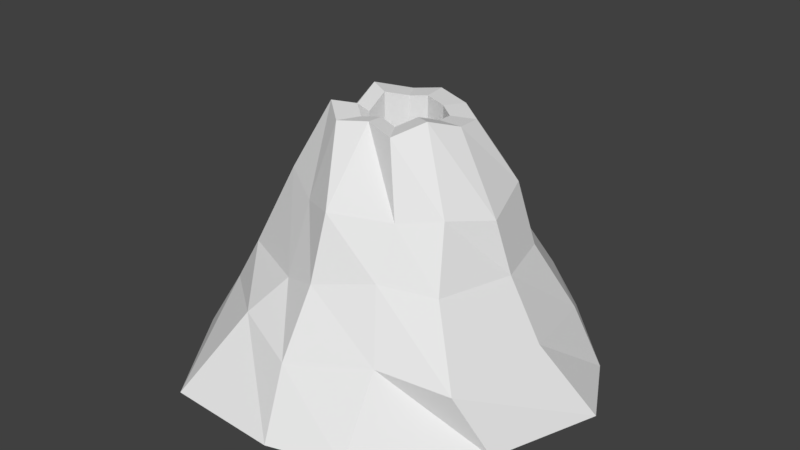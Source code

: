 # Source: volcano.blend  (saved by Blender 2.78.0; exported with 4.5.12 LTS)
import bpy
from mathutils import Matrix  # noqa: F401  (used for matrix-valued properties, if any)

bpy.ops.wm.read_factory_settings(use_empty=True)
scene = bpy.context.scene
scene.name = 'Scene'

# ---- collections
col_collection_1 = bpy.data.collections.new('Collection 1'); scene.collection.children.link(col_collection_1)

# ---- world
world_world = bpy.data.worlds.new('World'); scene.world = world_world
world_world.color = (0.05088, 0.05088, 0.05088)
world_world.use_sun_shadow = False
world_world.sun_shadow_jitter_overblur = 0.0
world_world.cycles.sampling_method = 'MANUAL'

# ---- meshes
me_cylinder = bpy.data.meshes.new('Cylinder')
me_cylinder.from_pydata([(7.025e-09, 1.707, -1.0), (-0.04425, 0.5213, 1.027), (0.7621, 1.417, -1.0), (0.2515, 0.4356, 1.0), (1.397, 0.7418, -1.0), (0.4577, 0.2924, 0.9662), (1.707, 0.1625, -1.0), (0.4821, 0.06913, 0.9841), (1.397, -0.7114, -1.0), (0.3842, -0.1911, 1.076), (0.6707, -1.448, -1.0), (0.2515, -0.4356, 1.0), (0.09142, -1.626, -1.0), (-0.01861, -0.3508, 1.025), (-0.8536, -1.59, -1.0), (-0.2515, -0.4356, 1.0), (-1.448, -0.7317, -1.0), (-0.4694, -0.2519, 1.051), (-1.819, -0.04063, -1.0), (-0.4401, -0.08057, 0.907), (-1.692, 0.691, -1.0), (-0.4358, 0.1933, 1.074), (-0.9044, 1.194, -1.0), (-0.2515, 0.4356, 1.0), (-0.06733, 1.39, -0.508), (1.211e-10, 1.012, 0.0), (-1.637e-09, 0.8353, 0.5), (0.4176, 0.7233, 0.5), (0.4037, 0.8952, 0.0643), (0.6639, 1.15, -0.5), (0.7284, 0.4685, 0.4915), (0.8766, 0.5061, 0.0), (1.138, 0.7296, -0.5563), (0.892, -0.04, 0.4155), (1.012, -4.255e-08, 0.0), (1.304, -0.02904, -0.4518), (0.7233, -0.4176, 0.5), (0.8555, -0.6384, 0.03381), (1.163, -0.877, -0.5169), (0.4389, -0.6114, 0.4662), (0.4492, -0.8264, 0.08452), (0.6176, -1.049, -0.4324), (1.245e-07, -0.8353, 0.5), (1.53e-07, -1.012, 0.0), (2.037e-07, -1.328, -0.5), (-0.337, -0.6515, 0.4221), (-0.3344, -0.9035, -0.1102), (-0.559, -1.124, -0.3927), (-0.7233, -0.4176, 0.5), (-1.003, -0.5721, -0.1669), (-1.15, -0.6639, -0.5), (-0.8353, -4.112e-07, 0.5), (-1.203, -4.689e-07, 0.0), (-1.297, -5.717e-07, -0.5), (-0.6473, 0.3977, 0.5643), (-0.8766, 0.5061, 0.0), (-1.15, 0.6639, -0.5), (-0.4176, 0.7233, 0.5), (-0.5645, 0.804, 0.1206), (-0.5997, 0.9865, -0.3875), (-0.03063, 0.3367, 1.02), (0.1569, 0.2824, 1.003), (0.2877, 0.1916, 0.9819), (0.3031, 0.04999, 0.9933), (0.2411, -0.115, 1.052), (0.1569, -0.2701, 1.003), (-0.01437, -0.2163, 1.019), (-0.162, -0.2701, 1.003), (-0.3002, -0.1536, 1.036), (-0.2817, -0.04494, 0.9444), (-0.2789, 0.1288, 1.05), (-0.162, 0.2824, 1.003), (-0.03063, 0.3367, 0.08767), (0.1569, 0.2824, 0.07064), (0.2877, 0.1916, 0.0492), (0.3031, 0.04999, 0.06055), (0.2411, -0.115, 0.1189), (0.1569, -0.2701, 0.07064), (-0.01437, -0.2163, 0.08671), (-0.162, -0.2701, 0.07064), (-0.3002, -0.1536, 0.1028), (-0.2817, -0.04494, 0.01168), (-0.2789, 0.1288, 0.1176), (-0.162, 0.2824, 0.07064)], [], [(26, 1, 3, 27), (27, 3, 5, 30), (30, 5, 7, 33), (33, 7, 9, 36), (36, 9, 11, 39), (39, 11, 13, 42), (42, 13, 15, 45), (45, 15, 17, 48), (48, 17, 19, 51), (51, 19, 21, 54), (54, 21, 23, 57), (57, 23, 1, 26), (22, 59, 24, 0), (59, 58, 25, 24), (58, 57, 26, 25), (20, 56, 59, 22), (56, 55, 58, 59), (55, 54, 57, 58), (18, 53, 56, 20), (53, 52, 55, 56), (52, 51, 54, 55), (16, 50, 53, 18), (50, 49, 52, 53), (49, 48, 51, 52), (14, 47, 50, 16), (47, 46, 49, 50), (46, 45, 48, 49), (12, 44, 47, 14), (44, 43, 46, 47), (43, 42, 45, 46), (10, 41, 44, 12), (41, 40, 43, 44), (40, 39, 42, 43), (8, 38, 41, 10), (38, 37, 40, 41), (37, 36, 39, 40), (6, 35, 38, 8), (35, 34, 37, 38), (34, 33, 36, 37), (4, 32, 35, 6), (32, 31, 34, 35), (31, 30, 33, 34), (2, 29, 32, 4), (29, 28, 31, 32), (28, 27, 30, 31), (0, 24, 29, 2), (24, 25, 28, 29), (25, 26, 27, 28), (13, 11, 65, 66), (11, 9, 64, 65), (9, 7, 63, 64), (1, 23, 71, 60), (7, 5, 62, 63), (23, 21, 70, 71), (5, 3, 61, 62), (21, 19, 69, 70), (3, 1, 60, 61), (19, 17, 68, 69), (17, 15, 67, 68), (15, 13, 66, 67), (65, 64, 76, 77), (60, 71, 83, 72), (62, 61, 73, 74), (69, 68, 80, 81), (66, 65, 77, 78), (63, 62, 74, 75), (70, 69, 81, 82), (67, 66, 78, 79), (64, 63, 75, 76), (71, 70, 82, 83), (61, 60, 72, 73), (68, 67, 79, 80)])
me_cylinder.use_remesh_preserve_volume = False
me_cylinder.use_remesh_preserve_attributes = False
me_cylinder.use_mirror_vertex_groups = False
me_cylinder.update()

# ---- objects
ob_cylinder = bpy.data.objects.new('Cylinder', me_cylinder)

# ---- transforms, parenting, visibility, modifiers, constraints
ob_cylinder.location = (0.0, 0.0, 0.0)
ob_cylinder.lineart.crease_threshold = 0.0

# ---- collection membership
col_collection_1.objects.link(ob_cylinder)

# ---- scene / render settings (as saved in the file)
scene.frame_start = 1; scene.frame_end = 250; scene.frame_set(1)
scene.render.engine = 'BLENDER_EEVEE_NEXT'
scene.render.resolution_percentage = 50
scene.render.dither_intensity = 0.0
scene.cycles.use_denoising = False
scene.cycles.samples = 128
scene.cycles.sampling_pattern = 'TABULATED_SOBOL'
scene.cycles.light_sampling_threshold = 0.0
scene.cycles.use_adaptive_sampling = False
scene.cycles.use_light_tree = False
scene.cycles.blur_glossy = 0.0
scene.cycles.sample_clamp_indirect = 0.0
scene.view_settings.view_transform = 'Standard'
bpy.context.view_layer.update()

# ---- added for rendering (the .blend has no active camera and no usable light): camera, sun
cam_auto = bpy.data.cameras.new('AutoCamera')
cam_auto.lens = 50.0
cam_auto.sensor_width = 36.0
cam_auto.clip_end = 1000.0
ob_auto_camera = bpy.data.objects.new('AutoCamera', cam_auto)
scene.collection.objects.link(ob_auto_camera)
ob_auto_camera.location = (4.82697, -5.81877, 3.9443)
ob_auto_camera.rotation_euler = (1.09748, -7.21219e-08, 0.694738)
scene.camera = ob_auto_camera
light_auto_sun = bpy.data.lights.new('AutoSun', 'SUN')
light_auto_sun.energy = 3.0
light_auto_sun.angle = 0.0523599
ob_auto_sun = bpy.data.objects.new('AutoSun', light_auto_sun)
scene.collection.objects.link(ob_auto_sun)
ob_auto_sun.rotation_euler = (0.872665, 0.174533, 0.523599)
bpy.context.view_layer.update()
